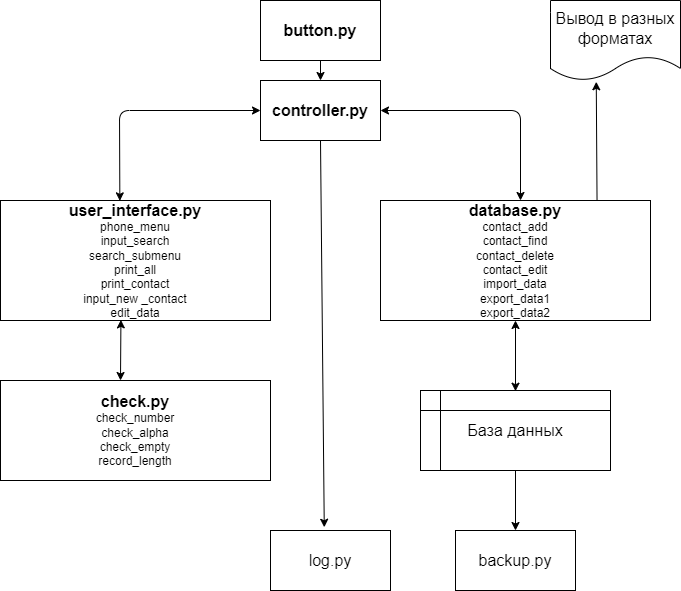

The diagram above was exported from draw.io. Its source (the exported page's mxGraphModel, read from the mxfile embedded in the PNG):
<mxGraphModel dx="1085" dy="646" grid="1" gridSize="10" guides="1" tooltips="1" connect="1" arrows="1" fold="1" page="1" pageScale="1" pageWidth="827" pageHeight="1169" math="0" shadow="0">
  <root>
    <mxCell id="0" />
    <mxCell id="1" parent="0" />
    <mxCell id="9" value="" style="edgeStyle=none;html=1;fontSize=16;" edge="1" parent="1" source="2" target="4">
      <mxGeometry relative="1" as="geometry" />
    </mxCell>
    <mxCell id="2" value="&lt;font style=&quot;font-size: 16px&quot;&gt;&lt;b&gt;button.py&lt;/b&gt;&lt;/font&gt;" style="rounded=0;whiteSpace=wrap;html=1;" vertex="1" parent="1">
      <mxGeometry x="340" y="40" width="120" height="60" as="geometry" />
    </mxCell>
    <mxCell id="3" value="&lt;font style=&quot;font-size: 16px&quot;&gt;&lt;b&gt;user_interface.py&lt;/b&gt;&lt;br&gt;&lt;/font&gt;phone_menu&lt;br&gt;input_search&lt;br&gt;search_submenu&lt;br&gt;print_all&lt;br&gt;print_contact&lt;br&gt;input_new _contact&lt;br&gt;edit_data" style="rounded=0;whiteSpace=wrap;html=1;" vertex="1" parent="1">
      <mxGeometry x="80" y="240" width="270" height="120" as="geometry" />
    </mxCell>
    <mxCell id="4" value="&lt;b&gt;controller.py&lt;/b&gt;" style="rounded=0;whiteSpace=wrap;html=1;fontSize=16;" vertex="1" parent="1">
      <mxGeometry x="340" y="120" width="120" height="60" as="geometry" />
    </mxCell>
    <mxCell id="5" value="&lt;font style=&quot;font-size: 16px&quot;&gt;&lt;b&gt;database.py&lt;/b&gt;&lt;br&gt;&lt;/font&gt;contact_add&lt;br&gt;contact_find&lt;br&gt;contact_delete&lt;br&gt;contact_edit&lt;br&gt;import_data&lt;br&gt;export_data1&lt;br&gt;export_data2" style="rounded=0;whiteSpace=wrap;html=1;" vertex="1" parent="1">
      <mxGeometry x="460" y="240" width="270" height="120" as="geometry" />
    </mxCell>
    <mxCell id="7" value="" style="endArrow=classic;startArrow=classic;html=1;fontSize=16;exitX=0.442;exitY=0.003;exitDx=0;exitDy=0;exitPerimeter=0;entryX=0;entryY=0.5;entryDx=0;entryDy=0;" edge="1" parent="1" source="3" target="4">
      <mxGeometry width="50" height="50" relative="1" as="geometry">
        <mxPoint x="260" y="230" as="sourcePoint" />
        <mxPoint x="310" y="180" as="targetPoint" />
        <Array as="points">
          <mxPoint x="199" y="150" />
        </Array>
      </mxGeometry>
    </mxCell>
    <mxCell id="8" value="" style="endArrow=classic;startArrow=classic;html=1;fontSize=16;exitX=1;exitY=0.5;exitDx=0;exitDy=0;" edge="1" parent="1" source="4">
      <mxGeometry width="50" height="50" relative="1" as="geometry">
        <mxPoint x="520" y="210" as="sourcePoint" />
        <mxPoint x="600" y="240" as="targetPoint" />
        <Array as="points">
          <mxPoint x="600" y="150" />
        </Array>
      </mxGeometry>
    </mxCell>
    <mxCell id="14" value="" style="edgeStyle=none;html=1;fontSize=16;" edge="1" parent="1" source="10" target="12">
      <mxGeometry relative="1" as="geometry" />
    </mxCell>
    <mxCell id="10" value="База данных" style="shape=internalStorage;whiteSpace=wrap;html=1;backgroundOutline=1;fontSize=16;" vertex="1" parent="1">
      <mxGeometry x="500" y="430" width="190" height="80" as="geometry" />
    </mxCell>
    <mxCell id="11" value="log.py" style="rounded=0;whiteSpace=wrap;html=1;fontSize=16;" vertex="1" parent="1">
      <mxGeometry x="350" y="570" width="120" height="60" as="geometry" />
    </mxCell>
    <mxCell id="12" value="backup.py" style="rounded=0;whiteSpace=wrap;html=1;fontSize=16;" vertex="1" parent="1">
      <mxGeometry x="535" y="570" width="120" height="60" as="geometry" />
    </mxCell>
    <mxCell id="13" value="" style="endArrow=classic;startArrow=classic;html=1;fontSize=16;" edge="1" parent="1" source="5">
      <mxGeometry width="50" height="50" relative="1" as="geometry">
        <mxPoint x="595" y="410" as="sourcePoint" />
        <mxPoint x="595" y="430.71067811865476" as="targetPoint" />
      </mxGeometry>
    </mxCell>
    <mxCell id="15" value="" style="endArrow=classic;html=1;fontSize=16;exitX=0.5;exitY=1;exitDx=0;exitDy=0;entryX=0.448;entryY=-0.054;entryDx=0;entryDy=0;entryPerimeter=0;" edge="1" parent="1" source="4" target="11">
      <mxGeometry width="50" height="50" relative="1" as="geometry">
        <mxPoint x="320" y="350" as="sourcePoint" />
        <mxPoint x="370" y="300" as="targetPoint" />
      </mxGeometry>
    </mxCell>
    <mxCell id="17" value="&lt;font style=&quot;font-size: 16px&quot;&gt;&lt;b&gt;check.py&lt;/b&gt;&lt;br&gt;&lt;/font&gt;check_number&lt;br&gt;check_alpha&lt;br&gt;check_empty&lt;br&gt;record_length" style="rounded=0;whiteSpace=wrap;html=1;" vertex="1" parent="1">
      <mxGeometry x="80" y="420" width="270" height="100" as="geometry" />
    </mxCell>
    <mxCell id="18" value="" style="endArrow=classic;startArrow=classic;html=1;fontSize=16;entryX=0.446;entryY=0.995;entryDx=0;entryDy=0;entryPerimeter=0;" edge="1" parent="1" target="3">
      <mxGeometry width="50" height="50" relative="1" as="geometry">
        <mxPoint x="200" y="420" as="sourcePoint" />
        <mxPoint x="250" y="370" as="targetPoint" />
      </mxGeometry>
    </mxCell>
    <mxCell id="19" value="Вывод в разных форматах" style="shape=document;whiteSpace=wrap;html=1;boundedLbl=1;fontSize=16;" vertex="1" parent="1">
      <mxGeometry x="630" y="40" width="130" height="80" as="geometry" />
    </mxCell>
    <mxCell id="20" value="" style="endArrow=classic;html=1;fontSize=16;entryX=0.352;entryY=1.016;entryDx=0;entryDy=0;entryPerimeter=0;exitX=0.802;exitY=0.003;exitDx=0;exitDy=0;exitPerimeter=0;" edge="1" parent="1" source="5" target="19">
      <mxGeometry width="50" height="50" relative="1" as="geometry">
        <mxPoint x="676" y="230" as="sourcePoint" />
        <mxPoint x="560" y="270" as="targetPoint" />
      </mxGeometry>
    </mxCell>
  </root>
</mxGraphModel>